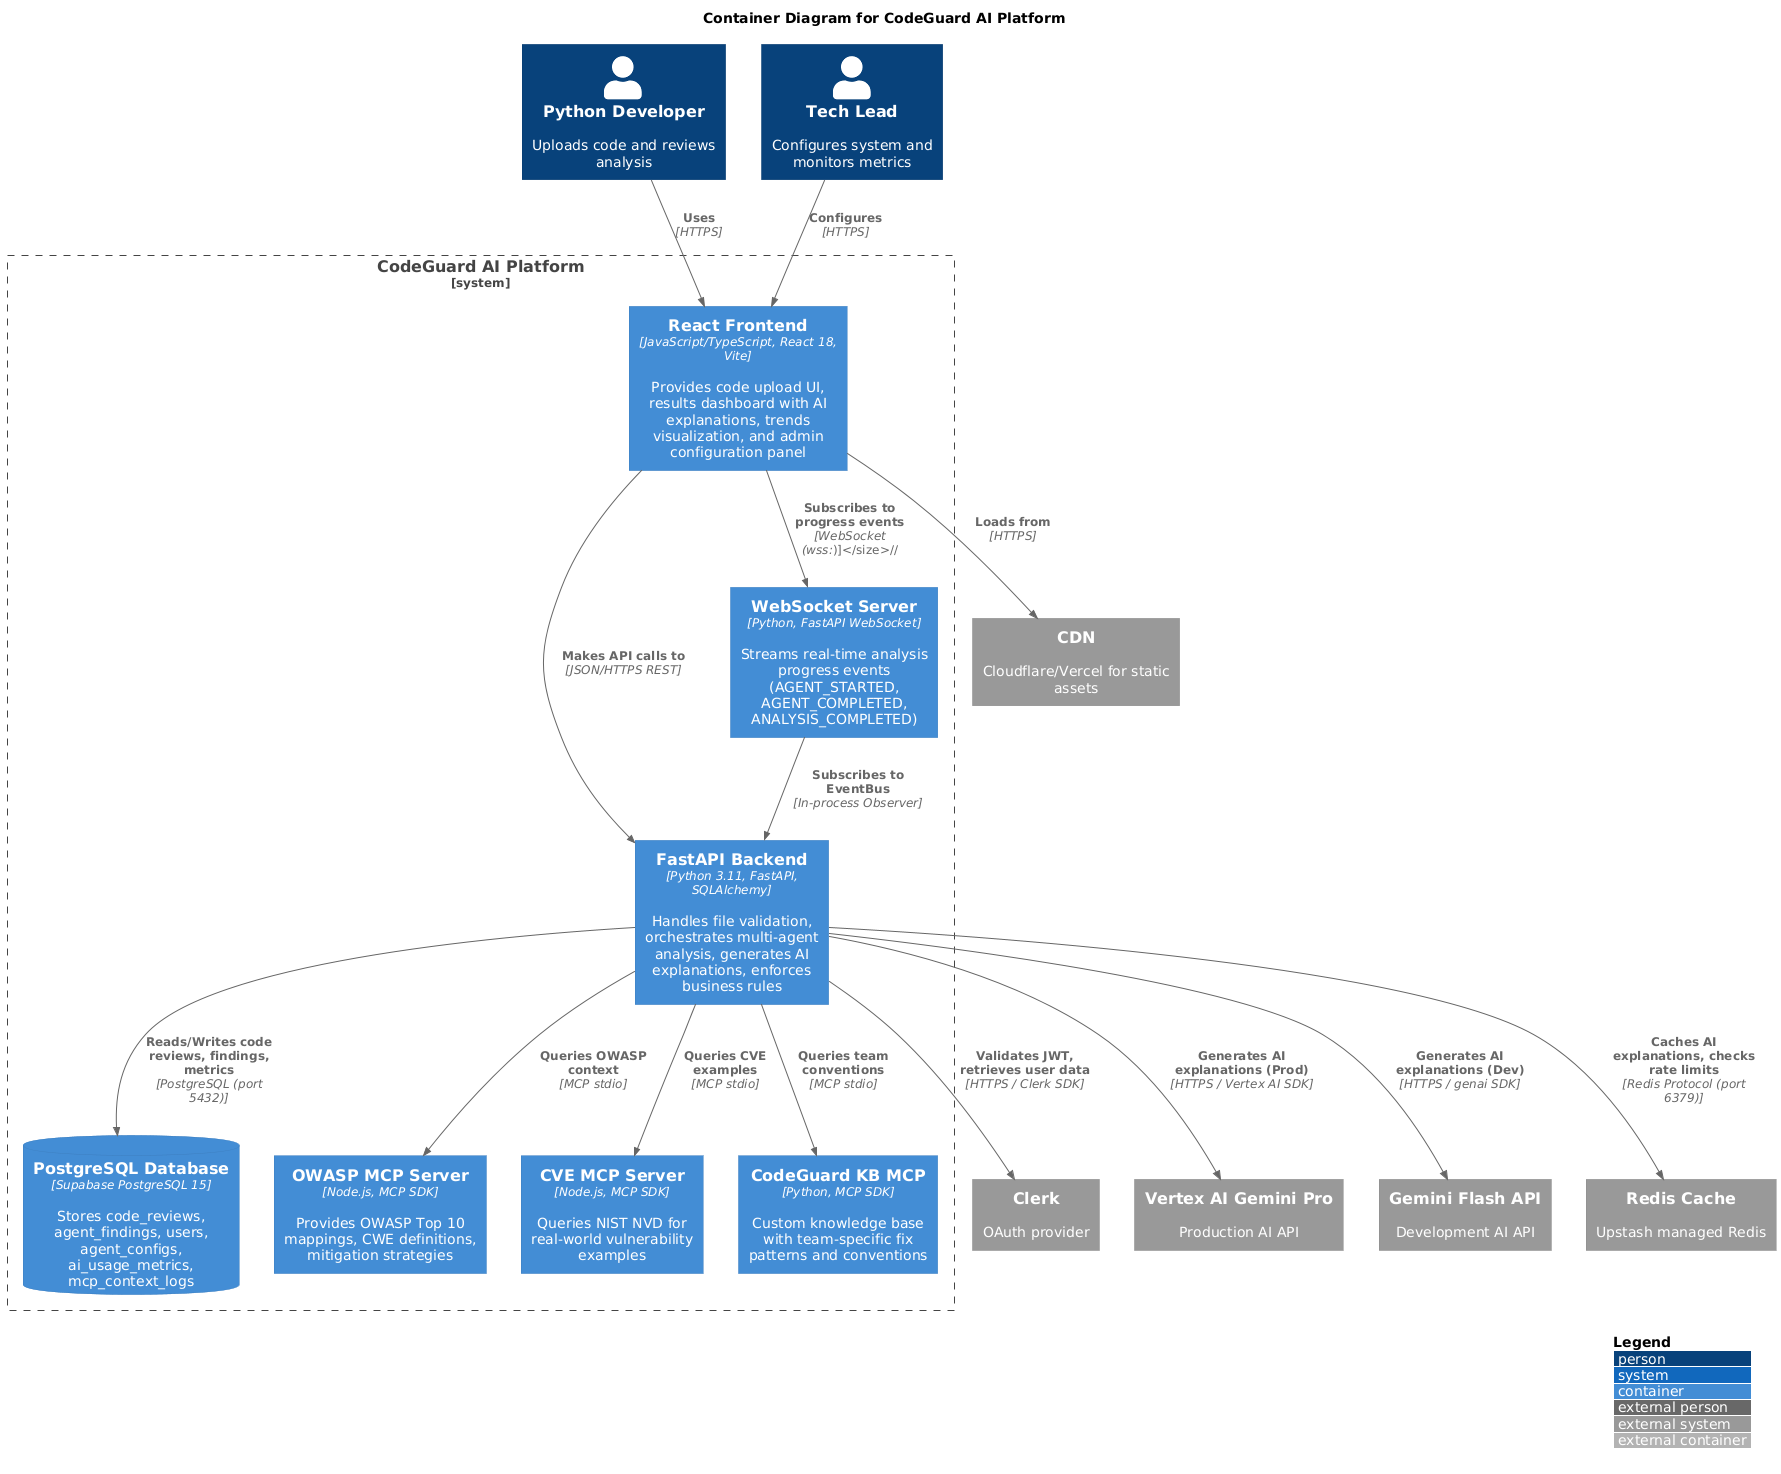

The diagram above was rendered by PlantUML. Its source (embedded in the PNG):
@startuml C4_Level2_Container
!include https://raw.githubusercontent.com/plantuml-stdlib/C4-PlantUML/master/C4_Container.puml

LAYOUT_WITH_LEGEND()

title Container Diagram for CodeGuard AI Platform

Person(developer, "Python Developer", "Uploads code and reviews analysis")
Person(admin, "Tech Lead", "Configures system and monitors metrics")

System_Boundary(codeGuardAI, "CodeGuard AI Platform") {
    Container(webApp, "React Frontend", "JavaScript/TypeScript, React 18, Vite", "Provides code upload UI, results dashboard with AI explanations, trends visualization, and admin configuration panel")
    Container(apiBackend, "FastAPI Backend", "Python 3.11, FastAPI, SQLAlchemy", "Handles file validation, orchestrates multi-agent analysis, generates AI explanations, enforces business rules")
    Container(wsServer, "WebSocket Server", "Python, FastAPI WebSocket", "Streams real-time analysis progress events (AGENT_STARTED, AGENT_COMPLETED, ANALYSIS_COMPLETED)")
    ContainerDb(database, "PostgreSQL Database", "Supabase PostgreSQL 15", "Stores code_reviews, agent_findings, users, agent_configs, ai_usage_metrics, mcp_context_logs")
    Container(mcpOWASP, "OWASP MCP Server", "Node.js, MCP SDK", "Provides OWASP Top 10 mappings, CWE definitions, mitigation strategies")
    Container(mcpCVE, "CVE MCP Server", "Node.js, MCP SDK", "Queries NIST NVD for real-world vulnerability examples")
    Container(mcpCustom, "CodeGuard KB MCP", "Python, MCP SDK", "Custom knowledge base with team-specific fix patterns and conventions")
}

System_Ext(clerk, "Clerk", "OAuth provider")
System_Ext(vertexAI, "Vertex AI Gemini Pro", "Production AI API")
System_Ext(geminiFlash, "Gemini Flash API", "Development AI API")
System_Ext(redis, "Redis Cache", "Upstash managed Redis")
System_Ext(cdn, "CDN", "Cloudflare/Vercel for static assets")

Rel(developer, webApp, "Uses", "HTTPS")
Rel(admin, webApp, "Configures", "HTTPS")
Rel(webApp, cdn, "Loads from", "HTTPS")
Rel(webApp, apiBackend, "Makes API calls to", "JSON/HTTPS REST")
Rel(webApp, wsServer, "Subscribes to progress events", "WebSocket (wss://)")

Rel(apiBackend, database, "Reads/Writes code reviews, findings, metrics", "PostgreSQL (port 5432)")
Rel(apiBackend, clerk, "Validates JWT, retrieves user data", "HTTPS / Clerk SDK")
Rel(apiBackend, vertexAI, "Generates AI explanations (Prod)", "HTTPS / Vertex AI SDK")
Rel(apiBackend, geminiFlash, "Generates AI explanations (Dev)", "HTTPS / genai SDK")
Rel(apiBackend, redis, "Caches AI explanations, checks rate limits", "Redis Protocol (port 6379)")
Rel(apiBackend, mcpOWASP, "Queries OWASP context", "MCP stdio")
Rel(apiBackend, mcpCVE, "Queries CVE examples", "MCP stdio")
Rel(apiBackend, mcpCustom, "Queries team conventions", "MCP stdio")

Rel(wsServer, apiBackend, "Subscribes to EventBus", "In-process Observer")

Lay_D(webApp, apiBackend)
Lay_D(apiBackend, database)

@enduml